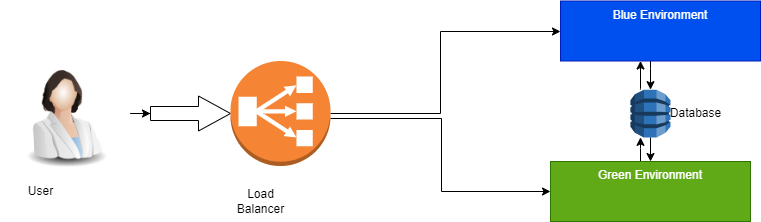

The diagram above was exported from draw.io. Its source (the exported page's mxGraphModel, read from the mxfile embedded in the PNG):
<mxGraphModel dx="880" dy="572" grid="1" gridSize="10" guides="1" tooltips="1" connect="1" arrows="1" fold="1" page="1" pageScale="1" pageWidth="850" pageHeight="1100" math="0" shadow="0">
  <root>
    <mxCell id="0" />
    <mxCell id="1" parent="0" />
    <mxCell id="M1Y47G1se2f-NGqAPPje-4" value="" style="edgeStyle=orthogonalEdgeStyle;rounded=0;orthogonalLoop=1;jettySize=auto;html=1;" edge="1" parent="1" source="M1Y47G1se2f-NGqAPPje-1" target="M1Y47G1se2f-NGqAPPje-3">
      <mxGeometry relative="1" as="geometry" />
    </mxCell>
    <mxCell id="M1Y47G1se2f-NGqAPPje-1" value="" style="image;html=1;image=img/lib/clip_art/people/Scientist_Woman_128x128.png" vertex="1" parent="1">
      <mxGeometry x="20" y="180" width="130" height="110" as="geometry" />
    </mxCell>
    <mxCell id="M1Y47G1se2f-NGqAPPje-2" value="User" style="text;html=1;align=center;verticalAlign=middle;resizable=0;points=[];autosize=1;strokeColor=none;fillColor=none;" vertex="1" parent="1">
      <mxGeometry x="35" y="298" width="50" height="30" as="geometry" />
    </mxCell>
    <mxCell id="M1Y47G1se2f-NGqAPPje-3" value="" style="shape=singleArrow;whiteSpace=wrap;html=1;arrowWidth=0.4;arrowSize=0.4;verticalAlign=top;labelBackgroundColor=default;" vertex="1" parent="1">
      <mxGeometry x="170" y="217.5" width="80" height="35" as="geometry" />
    </mxCell>
    <mxCell id="M1Y47G1se2f-NGqAPPje-8" value="" style="edgeStyle=orthogonalEdgeStyle;rounded=0;orthogonalLoop=1;jettySize=auto;html=1;" edge="1" parent="1" source="M1Y47G1se2f-NGqAPPje-5" target="M1Y47G1se2f-NGqAPPje-7">
      <mxGeometry relative="1" as="geometry">
        <Array as="points">
          <mxPoint x="460" y="235" />
          <mxPoint x="460" y="153" />
        </Array>
      </mxGeometry>
    </mxCell>
    <mxCell id="M1Y47G1se2f-NGqAPPje-9" style="edgeStyle=orthogonalEdgeStyle;rounded=0;orthogonalLoop=1;jettySize=auto;html=1;entryX=0;entryY=0.5;entryDx=0;entryDy=0;" edge="1" parent="1" source="M1Y47G1se2f-NGqAPPje-5" target="M1Y47G1se2f-NGqAPPje-10">
      <mxGeometry relative="1" as="geometry">
        <mxPoint x="460" y="320" as="targetPoint" />
        <Array as="points">
          <mxPoint x="461" y="240" />
          <mxPoint x="461" y="313" />
        </Array>
      </mxGeometry>
    </mxCell>
    <mxCell id="M1Y47G1se2f-NGqAPPje-5" value="" style="outlineConnect=0;dashed=0;verticalLabelPosition=bottom;verticalAlign=top;align=center;html=1;shape=mxgraph.aws3.classic_load_balancer;fillColor=#F58534;gradientColor=none;" vertex="1" parent="1">
      <mxGeometry x="250" y="182.5" width="100" height="105" as="geometry" />
    </mxCell>
    <mxCell id="M1Y47G1se2f-NGqAPPje-6" value="Load&lt;br&gt;Balancer" style="text;html=1;align=center;verticalAlign=middle;resizable=0;points=[];autosize=1;strokeColor=none;fillColor=none;" vertex="1" parent="1">
      <mxGeometry x="245" y="303" width="70" height="40" as="geometry" />
    </mxCell>
    <mxCell id="M1Y47G1se2f-NGqAPPje-17" value="" style="edgeStyle=orthogonalEdgeStyle;rounded=0;orthogonalLoop=1;jettySize=auto;html=1;" edge="1" parent="1" source="M1Y47G1se2f-NGqAPPje-7" target="M1Y47G1se2f-NGqAPPje-12">
      <mxGeometry relative="1" as="geometry">
        <Array as="points">
          <mxPoint x="670" y="190" />
          <mxPoint x="670" y="190" />
        </Array>
      </mxGeometry>
    </mxCell>
    <mxCell id="M1Y47G1se2f-NGqAPPje-7" value="Blue Environment" style="whiteSpace=wrap;html=1;verticalAlign=top;fillColor=#0050ef;dashed=0;strokeColor=#001DBC;fontColor=#ffffff;" vertex="1" parent="1">
      <mxGeometry x="580" y="122.5" width="200" height="60" as="geometry" />
    </mxCell>
    <mxCell id="M1Y47G1se2f-NGqAPPje-18" value="" style="edgeStyle=orthogonalEdgeStyle;rounded=0;orthogonalLoop=1;jettySize=auto;html=1;" edge="1" parent="1" source="M1Y47G1se2f-NGqAPPje-10" target="M1Y47G1se2f-NGqAPPje-12">
      <mxGeometry relative="1" as="geometry">
        <Array as="points">
          <mxPoint x="660" y="270" />
          <mxPoint x="660" y="270" />
        </Array>
      </mxGeometry>
    </mxCell>
    <mxCell id="M1Y47G1se2f-NGqAPPje-10" value="Green Environment" style="whiteSpace=wrap;html=1;verticalAlign=top;fillColor=#60a917;dashed=0;strokeColor=#2D7600;fontColor=#ffffff;" vertex="1" parent="1">
      <mxGeometry x="570" y="283" width="200" height="60" as="geometry" />
    </mxCell>
    <mxCell id="M1Y47G1se2f-NGqAPPje-13" value="" style="edgeStyle=orthogonalEdgeStyle;rounded=0;orthogonalLoop=1;jettySize=auto;html=1;" edge="1" parent="1" source="M1Y47G1se2f-NGqAPPje-12" target="M1Y47G1se2f-NGqAPPje-7">
      <mxGeometry relative="1" as="geometry">
        <Array as="points">
          <mxPoint x="660" y="210" />
          <mxPoint x="660" y="210" />
        </Array>
      </mxGeometry>
    </mxCell>
    <mxCell id="M1Y47G1se2f-NGqAPPje-19" value="" style="edgeStyle=orthogonalEdgeStyle;rounded=0;orthogonalLoop=1;jettySize=auto;html=1;" edge="1" parent="1" source="M1Y47G1se2f-NGqAPPje-12" target="M1Y47G1se2f-NGqAPPje-10">
      <mxGeometry relative="1" as="geometry" />
    </mxCell>
    <mxCell id="M1Y47G1se2f-NGqAPPje-12" value="" style="outlineConnect=0;dashed=0;verticalLabelPosition=bottom;verticalAlign=top;align=center;html=1;shape=mxgraph.aws3.dynamo_db;fillColor=#2E73B8;gradientColor=none;" vertex="1" parent="1">
      <mxGeometry x="650" y="211.13" width="40" height="47.75" as="geometry" />
    </mxCell>
    <mxCell id="M1Y47G1se2f-NGqAPPje-20" value="Database" style="text;html=1;align=center;verticalAlign=middle;resizable=0;points=[];autosize=1;strokeColor=none;fillColor=none;" vertex="1" parent="1">
      <mxGeometry x="680" y="220" width="70" height="30" as="geometry" />
    </mxCell>
  </root>
</mxGraphModel>